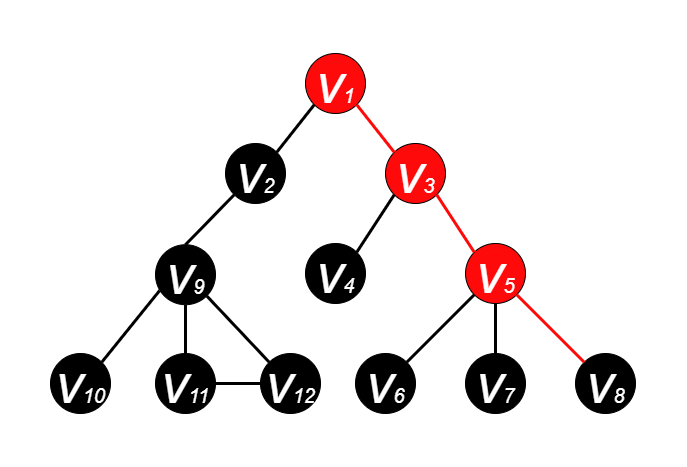

The diagram above was exported from draw.io. Its source (the exported page's mxGraphModel, read from the mxfile embedded in the PNG):
<mxGraphModel dx="1185" dy="588" grid="1" gridSize="10" guides="1" tooltips="1" connect="1" arrows="1" fold="1" page="1" pageScale="1" pageWidth="600" pageHeight="500" math="0" shadow="0">
  <root>
    <mxCell id="0" />
    <mxCell id="1" parent="0" />
    <mxCell id="EadP04PwVeOW2zSCT6ii-2" value="&lt;i&gt;&lt;font color=&quot;#ffffff&quot; style=&quot;&quot;&gt;&lt;font style=&quot;font-size: 55px;&quot;&gt;v&lt;/font&gt;&lt;font style=&quot;font-size: 20px;&quot;&gt;1&lt;/font&gt;&lt;/font&gt;&lt;/i&gt;" style="ellipse;whiteSpace=wrap;html=1;aspect=fixed;fillColor=#FF0A0A;strokeColor=#000000;" parent="1" vertex="1">
      <mxGeometry x="265" y="70" width="60" height="60" as="geometry" />
    </mxCell>
    <mxCell id="EadP04PwVeOW2zSCT6ii-3" value="&lt;i&gt;&lt;font style=&quot;&quot; color=&quot;#ffffff&quot;&gt;&lt;font style=&quot;font-size: 55px;&quot;&gt;v&lt;/font&gt;&lt;font style=&quot;font-size: 20px;&quot;&gt;2&lt;/font&gt;&lt;/font&gt;&lt;/i&gt;" style="ellipse;whiteSpace=wrap;html=1;aspect=fixed;fillColor=#000000;strokeColor=#000000;" parent="1" vertex="1">
      <mxGeometry x="185" y="160" width="60" height="60" as="geometry" />
    </mxCell>
    <mxCell id="EadP04PwVeOW2zSCT6ii-4" value="&lt;i&gt;&lt;font style=&quot;&quot; color=&quot;#ffffff&quot;&gt;&lt;font style=&quot;font-size: 55px;&quot;&gt;v&lt;/font&gt;&lt;font style=&quot;font-size: 20px;&quot;&gt;3&lt;/font&gt;&lt;/font&gt;&lt;/i&gt;" style="ellipse;whiteSpace=wrap;html=1;aspect=fixed;fillColor=#FF0A0A;" parent="1" vertex="1">
      <mxGeometry x="345" y="160" width="60" height="60" as="geometry" />
    </mxCell>
    <mxCell id="EadP04PwVeOW2zSCT6ii-5" value="&lt;i&gt;&lt;font style=&quot;&quot; color=&quot;#ffffff&quot;&gt;&lt;font style=&quot;font-size: 55px;&quot;&gt;v&lt;/font&gt;&lt;font style=&quot;font-size: 20px;&quot;&gt;4&lt;/font&gt;&lt;/font&gt;&lt;/i&gt;" style="ellipse;whiteSpace=wrap;html=1;aspect=fixed;fillColor=#000000;" parent="1" vertex="1">
      <mxGeometry x="265" y="260" width="60" height="60" as="geometry" />
    </mxCell>
    <mxCell id="EadP04PwVeOW2zSCT6ii-6" value="&lt;i&gt;&lt;font style=&quot;&quot; color=&quot;#ffffff&quot;&gt;&lt;font style=&quot;font-size: 55px;&quot;&gt;v&lt;/font&gt;&lt;font style=&quot;font-size: 20px;&quot;&gt;5&lt;/font&gt;&lt;/font&gt;&lt;/i&gt;" style="ellipse;whiteSpace=wrap;html=1;aspect=fixed;fillColor=#FF0A0A;" parent="1" vertex="1">
      <mxGeometry x="425" y="260" width="60" height="60" as="geometry" />
    </mxCell>
    <mxCell id="EadP04PwVeOW2zSCT6ii-7" value="&lt;i&gt;&lt;font style=&quot;&quot; color=&quot;#ffffff&quot;&gt;&lt;font style=&quot;font-size: 55px;&quot;&gt;v&lt;/font&gt;&lt;font style=&quot;font-size: 20px;&quot;&gt;7&lt;/font&gt;&lt;/font&gt;&lt;/i&gt;" style="ellipse;whiteSpace=wrap;html=1;aspect=fixed;fillColor=#000000;" parent="1" vertex="1">
      <mxGeometry x="425" y="370" width="60" height="60" as="geometry" />
    </mxCell>
    <mxCell id="EadP04PwVeOW2zSCT6ii-8" value="&lt;i&gt;&lt;font style=&quot;&quot; color=&quot;#ffffff&quot;&gt;&lt;font style=&quot;font-size: 55px;&quot;&gt;v&lt;/font&gt;&lt;font style=&quot;font-size: 20px;&quot;&gt;6&lt;/font&gt;&lt;/font&gt;&lt;/i&gt;" style="ellipse;whiteSpace=wrap;html=1;aspect=fixed;fillColor=#000000;" parent="1" vertex="1">
      <mxGeometry x="315" y="370" width="60" height="60" as="geometry" />
    </mxCell>
    <mxCell id="EadP04PwVeOW2zSCT6ii-9" value="&lt;i&gt;&lt;font style=&quot;&quot; color=&quot;#ffffff&quot;&gt;&lt;font style=&quot;font-size: 55px;&quot;&gt;v&lt;/font&gt;&lt;font style=&quot;font-size: 20px;&quot;&gt;8&lt;/font&gt;&lt;/font&gt;&lt;/i&gt;" style="ellipse;whiteSpace=wrap;html=1;aspect=fixed;fillColor=#000000;" parent="1" vertex="1">
      <mxGeometry x="535" y="370" width="60" height="60" as="geometry" />
    </mxCell>
    <mxCell id="EadP04PwVeOW2zSCT6ii-10" value="" style="endArrow=none;html=1;rounded=0;fontSize=20;fontColor=#FFFFFF;entryX=1;entryY=1;entryDx=0;entryDy=0;exitX=0;exitY=0;exitDx=0;exitDy=0;strokeWidth=3;strokeColor=#FF0A0A;" parent="1" source="EadP04PwVeOW2zSCT6ii-4" target="EadP04PwVeOW2zSCT6ii-2" edge="1">
      <mxGeometry width="50" height="50" relative="1" as="geometry">
        <mxPoint x="385" y="270" as="sourcePoint" />
        <mxPoint x="435" y="220" as="targetPoint" />
      </mxGeometry>
    </mxCell>
    <mxCell id="EadP04PwVeOW2zSCT6ii-11" value="" style="endArrow=none;html=1;rounded=0;fontSize=20;fontColor=#FFFFFF;exitX=1;exitY=0;exitDx=0;exitDy=0;entryX=0;entryY=1;entryDx=0;entryDy=0;strokeWidth=3;strokeColor=#000000;" parent="1" source="EadP04PwVeOW2zSCT6ii-3" target="EadP04PwVeOW2zSCT6ii-2" edge="1">
      <mxGeometry width="50" height="50" relative="1" as="geometry">
        <mxPoint x="385" y="270" as="sourcePoint" />
        <mxPoint x="435" y="220" as="targetPoint" />
      </mxGeometry>
    </mxCell>
    <mxCell id="EadP04PwVeOW2zSCT6ii-12" value="" style="endArrow=none;html=1;rounded=0;fontSize=20;fontColor=#FFFFFF;entryX=0;entryY=1;entryDx=0;entryDy=0;exitX=1;exitY=0;exitDx=0;exitDy=0;strokeWidth=3;" parent="1" source="EadP04PwVeOW2zSCT6ii-5" target="EadP04PwVeOW2zSCT6ii-4" edge="1">
      <mxGeometry width="50" height="50" relative="1" as="geometry">
        <mxPoint x="385" y="270" as="sourcePoint" />
        <mxPoint x="435" y="220" as="targetPoint" />
      </mxGeometry>
    </mxCell>
    <mxCell id="EadP04PwVeOW2zSCT6ii-14" value="" style="endArrow=none;html=1;rounded=0;fontSize=20;fontColor=#FFFFFF;entryX=1;entryY=1;entryDx=0;entryDy=0;exitX=0;exitY=0;exitDx=0;exitDy=0;strokeWidth=3;strokeColor=#FF0A0A;" parent="1" source="EadP04PwVeOW2zSCT6ii-6" target="EadP04PwVeOW2zSCT6ii-4" edge="1">
      <mxGeometry width="50" height="50" relative="1" as="geometry">
        <mxPoint x="385" y="270" as="sourcePoint" />
        <mxPoint x="435" y="220" as="targetPoint" />
      </mxGeometry>
    </mxCell>
    <mxCell id="EadP04PwVeOW2zSCT6ii-15" value="" style="endArrow=none;html=1;rounded=0;fontSize=20;fontColor=#FFFFFF;entryX=0;entryY=1;entryDx=0;entryDy=0;exitX=1;exitY=0;exitDx=0;exitDy=0;strokeWidth=3;" parent="1" source="EadP04PwVeOW2zSCT6ii-8" target="EadP04PwVeOW2zSCT6ii-6" edge="1">
      <mxGeometry width="50" height="50" relative="1" as="geometry">
        <mxPoint x="385" y="270" as="sourcePoint" />
        <mxPoint x="435" y="220" as="targetPoint" />
      </mxGeometry>
    </mxCell>
    <mxCell id="EadP04PwVeOW2zSCT6ii-16" value="" style="endArrow=none;html=1;rounded=0;fontSize=20;fontColor=#FFFFFF;entryX=0.5;entryY=1;entryDx=0;entryDy=0;exitX=0.5;exitY=0;exitDx=0;exitDy=0;strokeWidth=3;" parent="1" source="EadP04PwVeOW2zSCT6ii-7" target="EadP04PwVeOW2zSCT6ii-6" edge="1">
      <mxGeometry width="50" height="50" relative="1" as="geometry">
        <mxPoint x="385" y="270" as="sourcePoint" />
        <mxPoint x="435" y="220" as="targetPoint" />
      </mxGeometry>
    </mxCell>
    <mxCell id="EadP04PwVeOW2zSCT6ii-17" value="" style="endArrow=none;html=1;rounded=0;fontSize=20;fontColor=#FFFFFF;entryX=1;entryY=1;entryDx=0;entryDy=0;exitX=0;exitY=0;exitDx=0;exitDy=0;strokeWidth=3;strokeColor=#FF0A0A;" parent="1" source="EadP04PwVeOW2zSCT6ii-9" target="EadP04PwVeOW2zSCT6ii-6" edge="1">
      <mxGeometry width="50" height="50" relative="1" as="geometry">
        <mxPoint x="385" y="270" as="sourcePoint" />
        <mxPoint x="435" y="220" as="targetPoint" />
      </mxGeometry>
    </mxCell>
    <mxCell id="pP-wg3NwNoG7PGbDv5qc-1" value="&lt;i&gt;&lt;font style=&quot;&quot; color=&quot;#ffffff&quot;&gt;&lt;font style=&quot;font-size: 55px;&quot;&gt;v&lt;/font&gt;&lt;font style=&quot;font-size: 20px;&quot;&gt;9&lt;/font&gt;&lt;/font&gt;&lt;/i&gt;" style="ellipse;whiteSpace=wrap;html=1;aspect=fixed;fillColor=#000000;" parent="1" vertex="1">
      <mxGeometry x="115" y="261.21" width="60" height="60" as="geometry" />
    </mxCell>
    <mxCell id="pP-wg3NwNoG7PGbDv5qc-2" value="&lt;i&gt;&lt;font style=&quot;&quot; color=&quot;#ffffff&quot;&gt;&lt;font style=&quot;font-size: 55px;&quot;&gt;v&lt;/font&gt;&lt;font style=&quot;font-size: 20px;&quot;&gt;11&lt;/font&gt;&lt;/font&gt;&lt;/i&gt;" style="ellipse;whiteSpace=wrap;html=1;aspect=fixed;fillColor=#000000;" parent="1" vertex="1">
      <mxGeometry x="115" y="370" width="60" height="60" as="geometry" />
    </mxCell>
    <mxCell id="pP-wg3NwNoG7PGbDv5qc-3" value="&lt;i&gt;&lt;font style=&quot;&quot; color=&quot;#ffffff&quot;&gt;&lt;font style=&quot;font-size: 55px;&quot;&gt;v&lt;/font&gt;&lt;font style=&quot;font-size: 20px;&quot;&gt;10&lt;/font&gt;&lt;/font&gt;&lt;/i&gt;" style="ellipse;whiteSpace=wrap;html=1;aspect=fixed;fillColor=#000000;direction=south;" parent="1" vertex="1">
      <mxGeometry x="10" y="370" width="60" height="60" as="geometry" />
    </mxCell>
    <mxCell id="pP-wg3NwNoG7PGbDv5qc-4" value="&lt;i&gt;&lt;font style=&quot;&quot; color=&quot;#ffffff&quot;&gt;&lt;font style=&quot;font-size: 55px;&quot;&gt;v&lt;/font&gt;&lt;font style=&quot;font-size: 20px;&quot;&gt;12&lt;/font&gt;&lt;/font&gt;&lt;/i&gt;" style="ellipse;whiteSpace=wrap;html=1;aspect=fixed;fillColor=#000000;" parent="1" vertex="1">
      <mxGeometry x="220" y="370" width="60" height="60" as="geometry" />
    </mxCell>
    <mxCell id="pP-wg3NwNoG7PGbDv5qc-5" value="" style="endArrow=none;html=1;rounded=0;fontSize=20;fontColor=#FFFFFF;entryX=0.069;entryY=0.764;entryDx=0;entryDy=0;exitX=0;exitY=0;exitDx=0;exitDy=0;strokeWidth=3;entryPerimeter=0;" parent="1" source="pP-wg3NwNoG7PGbDv5qc-3" edge="1" target="pP-wg3NwNoG7PGbDv5qc-1">
      <mxGeometry width="50" height="50" relative="1" as="geometry">
        <mxPoint x="75" y="258.79" as="sourcePoint" />
        <mxPoint x="123.78679656440363" y="300.0032034355964" as="targetPoint" />
      </mxGeometry>
    </mxCell>
    <mxCell id="pP-wg3NwNoG7PGbDv5qc-6" value="" style="endArrow=none;html=1;rounded=0;fontSize=20;fontColor=#FFFFFF;entryX=0.5;entryY=1;entryDx=0;entryDy=0;exitX=0.5;exitY=0;exitDx=0;exitDy=0;strokeWidth=3;" parent="1" source="pP-wg3NwNoG7PGbDv5qc-2" edge="1" target="pP-wg3NwNoG7PGbDv5qc-1">
      <mxGeometry width="50" height="50" relative="1" as="geometry">
        <mxPoint x="75" y="258.79" as="sourcePoint" />
        <mxPoint x="145" y="308.79" as="targetPoint" />
      </mxGeometry>
    </mxCell>
    <mxCell id="pP-wg3NwNoG7PGbDv5qc-7" value="" style="endArrow=none;html=1;rounded=0;fontSize=20;fontColor=#FFFFFF;entryX=1;entryY=1;entryDx=0;entryDy=0;exitX=0;exitY=0;exitDx=0;exitDy=0;strokeWidth=3;" parent="1" source="pP-wg3NwNoG7PGbDv5qc-4" edge="1" target="pP-wg3NwNoG7PGbDv5qc-1">
      <mxGeometry width="50" height="50" relative="1" as="geometry">
        <mxPoint x="75" y="258.79" as="sourcePoint" />
        <mxPoint x="166.21320343559637" y="300.0032034355964" as="targetPoint" />
      </mxGeometry>
    </mxCell>
    <mxCell id="pP-wg3NwNoG7PGbDv5qc-8" value="" style="endArrow=none;html=1;rounded=0;fontSize=20;fontColor=#FFFFFF;exitX=0.5;exitY=0;exitDx=0;exitDy=0;entryX=0;entryY=1;entryDx=0;entryDy=0;strokeWidth=3;strokeColor=#000000;" parent="1" source="pP-wg3NwNoG7PGbDv5qc-1" target="EadP04PwVeOW2zSCT6ii-3" edge="1">
      <mxGeometry width="50" height="50" relative="1" as="geometry">
        <mxPoint x="246.21320343559637" y="178.78679656440363" as="sourcePoint" />
        <mxPoint x="283.78679656440363" y="131.21320343559637" as="targetPoint" />
      </mxGeometry>
    </mxCell>
    <mxCell id="Ed37Po015sv9TBW0BH2n-1" value="" style="endArrow=none;html=1;rounded=0;fontSize=20;fontColor=#FFFFFF;entryX=1;entryY=0.5;entryDx=0;entryDy=0;exitX=0;exitY=0.5;exitDx=0;exitDy=0;strokeWidth=3;" parent="1" source="pP-wg3NwNoG7PGbDv5qc-4" target="pP-wg3NwNoG7PGbDv5qc-2" edge="1">
      <mxGeometry width="50" height="50" relative="1" as="geometry">
        <mxPoint x="238.78679656440363" y="388.78679656440363" as="sourcePoint" />
        <mxPoint x="176.21320343559637" y="310.00320343559633" as="targetPoint" />
      </mxGeometry>
    </mxCell>
  </root>
</mxGraphModel>